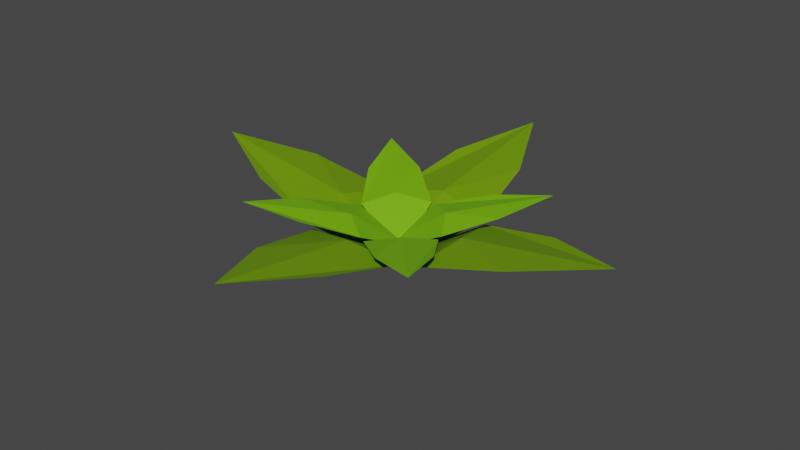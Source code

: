 # Source: Plant.blend  (saved by Blender 2.82.7; exported with 4.5.12 LTS)
import bpy
from mathutils import Matrix  # noqa: F401  (used for matrix-valued properties, if any)

bpy.ops.wm.read_factory_settings(use_empty=True)
scene = bpy.context.scene
scene.name = 'Scene'

# ---- collections
col_collection = bpy.data.collections.new('Collection'); scene.collection.children.link(col_collection)

# ---- materials (node trees are filled in below, after node groups)
mat_green_leaves = bpy.data.materials.new('Green Leaves')
mat_green_leaves.use_transparent_shadow = False
mat_green_leaves.diffuse_color = (0.107, 0.305, 0.06125, 1.0)
mat_front_leaves = bpy.data.materials.new('Front Leaves')
mat_front_leaves.use_transparent_shadow = False
mat_front_leaves.diffuse_color = (0.1714, 0.4564, 0.002428, 1.0)

# ---- material node trees
mat_green_leaves.use_nodes = True; mat_green_leaves.node_tree.nodes.clear()
_N = mat_green_leaves.node_tree.nodes; _L = mat_green_leaves.node_tree.links
n0 = _N.new('ShaderNodeOutputMaterial'); n0.name = 'Material Output'; n0.location = (300, 300)
n1 = _N.new('ShaderNodeBsdfPrincipled'); n1.name = 'Principled BSDF'; n1.location = (10, 300)
n1.distribution = 'GGX'
n1.subsurface_method = 'BURLEY'
n1.inputs[0].default_value = (0.15, 0.305, 0.0, 1.0)
n1.inputs[3].default_value = 1.45
n1.inputs[27].default_value = (0.0, 0.0, 0.0, 1.0)
n1.inputs[28].default_value = 1.0
_L.new(n1.outputs[0], n0.inputs[0])
n0.is_active_output = True
mat_front_leaves.use_nodes = True; mat_front_leaves.node_tree.nodes.clear()
_N = mat_front_leaves.node_tree.nodes; _L = mat_front_leaves.node_tree.links
n0 = _N.new('ShaderNodeOutputMaterial'); n0.name = 'Material Output'; n0.location = (300, 300)
n1 = _N.new('ShaderNodeBsdfPrincipled'); n1.name = 'Principled BSDF'; n1.location = (10, 300)
n1.distribution = 'GGX'
n1.subsurface_method = 'BURLEY'
n1.inputs[0].default_value = (0.1714, 0.4564, 0.002428, 1.0)
n1.inputs[3].default_value = 1.45
n1.inputs[27].default_value = (0.0, 0.0, 0.0, 1.0)
n1.inputs[28].default_value = 1.0
_L.new(n1.outputs[0], n0.inputs[0])
n0.is_active_output = True

# ---- world
world_world = bpy.data.worlds.new('World'); scene.world = world_world
world_world.use_nodes = True; world_world.node_tree.nodes.clear()
_N = world_world.node_tree.nodes; _L = world_world.node_tree.links
n0 = _N.new('ShaderNodeOutputWorld'); n0.name = 'World Output'; n0.location = (300, 300)
n1 = _N.new('ShaderNodeBackground'); n1.name = 'Background'; n1.location = (10, 300)
n1.inputs[0].default_value = (0.05088, 0.05088, 0.05088, 1.0)
_L.new(n1.outputs[0], n0.inputs[0])
n0.is_active_output = True
world_world.color = (0.05088, 0.05088, 0.05088)
world_world.use_sun_shadow = False
world_world.sun_shadow_jitter_overblur = 0.0

# ---- meshes
me_plane_001 = bpy.data.meshes.new('Plane.001')
me_plane_001.from_pydata([(-0.5027, -1.822, 0.2409), (0.5055, -1.822, 0.2409), (-0.1747, 0.02866, -0.438), (0.1774, 0.02866, -0.438), (-0.6697, -0.7512, -0.01268), (0.6725, -0.7512, -0.01268), (0.001392, -2.872, 0.4335), (0.001392, 0.02866, -0.438), (0.001392, -0.9008, 0.1319), (1.797, -0.5357, 0.2409), (1.797, 0.4725, 0.2409), (-0.05359, -0.2076, -0.438), (-0.05359, 0.1445, -0.438), (0.7262, -0.7027, -0.01268), (0.7262, 0.6395, -0.01268), (2.848, -0.03156, 0.4335), (-0.05359, -0.03156, -0.438), (0.8758, -0.03156, 0.1319), (-1.8, 0.4988, 0.2332), (-1.8, -0.5094, 0.2332), (0.05115, 0.1707, -0.4457), (0.05115, -0.1814, -0.4457), (-0.7287, 0.6658, -0.02035), (-0.7287, -0.6764, -0.02035), (-2.85, -0.005318, 0.4259), (0.05115, -0.005318, -0.4457), (-0.8783, -0.005318, 0.1243), (0.5051, 1.859, 0.2409), (-0.5031, 1.859, 0.2409), (0.1771, 0.008214, -0.438), (-0.175, 0.008214, -0.438), (0.6721, 0.788, -0.01268), (-0.67, 0.788, -0.01268), (0.001045, 2.909, 0.4335), (0.001045, 0.008214, -0.438), (0.001045, 0.9377, 0.1319), (1.103, 0.5761, 0.2121), (0.6604, 1.054, 0.2121), (0.08158, -0.08032, -0.2263), (-0.07287, 0.08654, -0.2263), (0.6683, 0.02715, 0.0484), (0.07954, 0.6632, 0.0484), (1.379, 1.276, 0.3365), (0.004351, 0.003108, -0.2263), (0.4448, 0.4108, 0.1418), (0.5345, -1.087, 0.2121), (1.012, -0.6445, 0.2121), (-0.1219, -0.06567, -0.2263), (0.04497, 0.08878, -0.2263), (-0.01443, -0.6524, 0.0484), (0.6216, -0.06363, 0.0484), (1.234, -1.363, 0.3365), (-0.03846, 0.01155, -0.2263), (0.3692, -0.4289, 0.1418), (-1.084, -0.5611, 0.2121), (-0.6418, -1.039, 0.2121), (-0.06303, 0.09535, -0.2263), (0.09142, -0.07152, -0.2263), (-0.6497, -0.01212, 0.0484), (-0.06099, -0.6482, 0.0484), (-1.361, -1.261, 0.3365), (0.0142, 0.01191, -0.2263), (-0.4263, -0.3958, 0.1418), (-0.5531, 1.072, 0.2072), (-1.031, 0.6295, 0.2072), (0.1034, 0.05065, -0.2312), (-0.06351, -0.1038, -0.2312), (-0.004119, 0.6374, 0.04345), (-0.6402, 0.04861, 0.04345), (-1.253, 1.348, 0.3316), (0.01992, -0.02657, -0.2312), (-0.3878, 0.4139, 0.1368)], [], [(8, 5, 3, 7), (6, 1, 5, 8), (0, 6, 8, 4), (4, 8, 7, 2), (17, 14, 12, 16), (15, 10, 14, 17), (9, 15, 17, 13), (13, 17, 16, 11), (26, 23, 21, 25), (24, 19, 23, 26), (18, 24, 26, 22), (22, 26, 25, 20), (35, 32, 30, 34), (33, 28, 32, 35), (27, 33, 35, 31), (31, 35, 34, 29), (44, 41, 39, 43), (42, 37, 41, 44), (36, 42, 44, 40), (40, 44, 43, 38), (53, 50, 48, 52), (51, 46, 50, 53), (45, 51, 53, 49), (49, 53, 52, 47), (62, 59, 57, 61), (60, 55, 59, 62), (54, 60, 62, 58), (58, 62, 61, 56), (71, 68, 66, 70), (69, 64, 68, 71), (63, 69, 71, 67), (67, 71, 70, 65)])
me_plane_001.polygons.foreach_set('material_index', [0, 0, 0, 0, 0, 0, 0, 0, 0, 0, 0, 0, 0, 0, 0, 0, 1, 1, 1, 1, 1, 1, 1, 1, 1, 1, 1, 1, 1, 1, 1, 1])
_uv = me_plane_001.uv_layers.new(name='UVMap')
_uv.uv.foreach_set('vector', [0.5, 0.5, 1.0, 0.5, 1.0, 1.0, 0.5, 1.0, 0.5, 0.0, 1.0, 0.0, 1.0, 0.5, 0.5, 0.5, 0.0, 0.0, 0.5, 0.0, 0.5, 0.5, 0.0, 0.5, 0.0, 0.5, 0.5, 0.5, 0.5, 1.0, 0.0, 1.0, 0.5, 0.5, 1.0, 0.5, 1.0, 1.0, 0.5, 1.0, 0.5, 0.0, 1.0, 0.0, 1.0, 0.5, 0.5, 0.5, 0.0, 0.0, 0.5, 0.0, 0.5, 0.5, 0.0, 0.5, 0.0, 0.5, 0.5, 0.5, 0.5, 1.0, 0.0, 1.0, 0.5, 0.5, 1.0, 0.5, 1.0, 1.0, 0.5, 1.0, 0.5, 0.0, 1.0, 0.0, 1.0, 0.5, 0.5, 0.5, 0.0, 0.0, 0.5, 0.0, 0.5, 0.5, 0.0, 0.5, 0.0, 0.5, 0.5, 0.5, 0.5, 1.0, 0.0, 1.0, 0.5, 0.5, 1.0, 0.5, 1.0, 1.0, 0.5, 1.0, 0.5, 0.0, 1.0, 0.0, 1.0, 0.5, 0.5, 0.5, 0.0, 0.0, 0.5, 0.0, 0.5, 0.5, 0.0, 0.5, 0.0, 0.5, 0.5, 0.5, 0.5, 1.0, 0.0, 1.0, 0.5, 0.5, 1.0, 0.5, 1.0, 1.0, 0.5, 1.0, 0.5, 0.0, 1.0, 0.0, 1.0, 0.5, 0.5, 0.5, 0.0, 0.0, 0.5, 0.0, 0.5, 0.5, 0.0, 0.5, 0.0, 0.5, 0.5, 0.5, 0.5, 1.0, 0.0, 1.0, 0.5, 0.5, 1.0, 0.5, 1.0, 1.0, 0.5, 1.0, 0.5, 0.0, 1.0, 0.0, 1.0, 0.5, 0.5, 0.5, 0.0, 0.0, 0.5, 0.0, 0.5, 0.5, 0.0, 0.5, 0.0, 0.5, 0.5, 0.5, 0.5, 1.0, 0.0, 1.0, 0.5, 0.5, 1.0, 0.5, 1.0, 1.0, 0.5, 1.0, 0.5, 0.0, 1.0, 0.0, 1.0, 0.5, 0.5, 0.5, 0.0, 0.0, 0.5, 0.0, 0.5, 0.5, 0.0, 0.5, 0.0, 0.5, 0.5, 0.5, 0.5, 1.0, 0.0, 1.0, 0.5, 0.5, 1.0, 0.5, 1.0, 1.0, 0.5, 1.0, 0.5, 0.0, 1.0, 0.0, 1.0, 0.5, 0.5, 0.5, 0.0, 0.0, 0.5, 0.0, 0.5, 0.5, 0.0, 0.5, 0.0, 0.5, 0.5, 0.5, 0.5, 1.0, 0.0, 1.0])
me_plane_001.materials.append(mat_green_leaves)
me_plane_001.materials.append(mat_front_leaves)
me_plane_001.use_remesh_fix_poles = True
me_plane_001.use_remesh_preserve_attributes = False
me_plane_001.use_mirror_vertex_groups = False
me_plane_001.update()

# ---- objects
ob_plant = bpy.data.objects.new('Plant', me_plane_001)

# ---- transforms, parenting, visibility, modifiers, constraints
ob_plant.location = (0.0, 0.0, 0.0)
ob_plant.rotation_euler = (0.0, -0.0, -1.571)
ob_plant.scale = (3.0, 3.0, 3.0)
ob_plant.lineart.crease_threshold = 0.0

# ---- collection membership
col_collection.objects.link(ob_plant)

# ---- scene / render settings (as saved in the file)
scene.frame_start = 1; scene.frame_end = 250; scene.frame_set(1)
scene.render.engine = 'BLENDER_EEVEE_NEXT'
scene.cycles.use_denoising = False
scene.cycles.samples = 128
scene.cycles.sampling_pattern = 'TABULATED_SOBOL'
scene.cycles.use_adaptive_sampling = False
scene.cycles.use_light_tree = False
scene.view_settings.view_transform = 'Filmic'
bpy.context.view_layer.update()

# ---- added for rendering (the .blend has no active camera and no usable light): camera, sun
cam_auto = bpy.data.cameras.new('AutoCamera')
cam_auto.lens = 50.0
cam_auto.sensor_width = 36.0
cam_auto.clip_end = 1000.0
ob_auto_camera = bpy.data.objects.new('AutoCamera', cam_auto)
scene.collection.objects.link(ob_auto_camera)
ob_auto_camera.location = (22.7181, -27.1917, 18.112)
ob_auto_camera.rotation_euler = (1.09748, -7.21219e-08, 0.694738)
scene.camera = ob_auto_camera
light_auto_sun = bpy.data.lights.new('AutoSun', 'SUN')
light_auto_sun.energy = 3.0
light_auto_sun.angle = 0.0523599
ob_auto_sun = bpy.data.objects.new('AutoSun', light_auto_sun)
scene.collection.objects.link(ob_auto_sun)
ob_auto_sun.rotation_euler = (0.872665, 0.174533, 0.523599)
bpy.context.view_layer.update()
